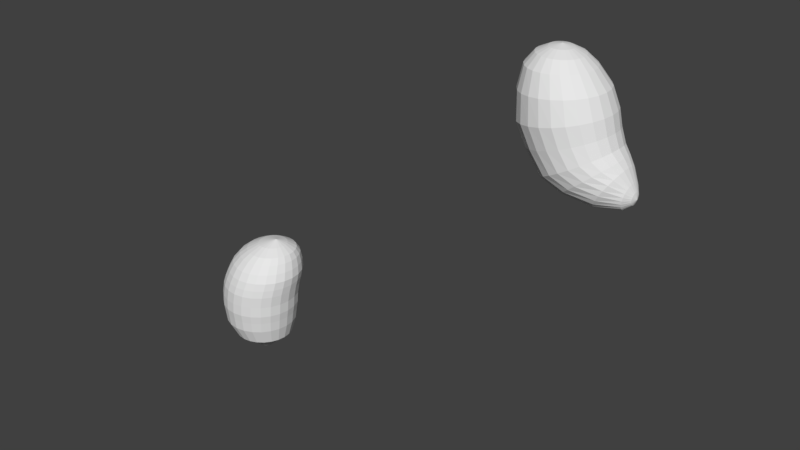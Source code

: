 # Source: GhostEnemy.blend  (saved by Blender 2.79.0; exported with 4.5.12 LTS)
import bpy
from mathutils import Matrix  # noqa: F401  (used for matrix-valued properties, if any)

bpy.ops.wm.read_factory_settings(use_empty=True)
scene = bpy.context.scene
scene.name = 'Scene'

# ---- collections
col_collection_1 = bpy.data.collections.new('Collection 1'); scene.collection.children.link(col_collection_1)

# ---- world
world_world = bpy.data.worlds.new('World'); scene.world = world_world
world_world.color = (0.05088, 0.05088, 0.05088)
world_world.use_sun_shadow = False
world_world.sun_shadow_jitter_overblur = 0.0
world_world.cycles.sampling_method = 'MANUAL'

# ---- meshes
me_sphere_005 = bpy.data.meshes.new('Sphere.005')
me_sphere_005.from_pydata([(0.3212, 0.5576, 2.2), (0.4191, 0.5447, 2.2), (0.4273, 0.9121, 1.896), (0.4033, 0.9805, 1.475), (0.3288, 0.931, 1.082), (0.2668, 0.8957, 0.5033), (0.2404, 0.8278, 0.004072), (0.5104, 0.5069, 2.2), (0.6185, 0.833, 1.896), (0.6379, 0.8833, 1.475), (0.5714, 0.8305, 1.082), (0.5078, 0.7959, 0.5033), (0.4643, 0.735, 0.004072), (0.4484, 0.1792, 2.324), (0.5888, 0.4468, 2.2), (0.7826, 0.707, 1.896), (0.8394, 0.7287, 1.475), (0.7798, 0.6706, 1.082), (0.7147, 0.6372, 0.5033), (0.6567, 0.5874, 0.004072), (0.6489, 0.3684, 2.2), (0.9085, 0.5429, 1.896), (0.9941, 0.5272, 1.475), (0.9396, 0.4623, 1.082), (0.8734, 0.4303, 0.5033), (0.8042, 0.3951, 0.004072), (0.6867, 0.2771, 2.2), (0.9877, 0.3517, 1.896), (1.091, 0.2925, 1.475), (1.04, 0.2196, 1.082), (0.9732, 0.1893, 0.5033), (0.897, 0.1711, 0.004072), (0.6996, 0.1792, 2.2), (1.015, 0.1466, 1.896), (1.124, 0.04072, 1.475), (1.074, -0.04072, 1.082), (1.007, -0.06923, 0.5033), (0.9286, -0.06923, 0.004072), (0.6867, 0.08123, 2.2), (0.9877, -0.05852, 1.896), (1.091, -0.2111, 1.475), (1.04, -0.3011, 1.082), (0.9732, -0.3278, 0.5033), (0.897, -0.3096, 0.004072), (0.6489, -0.01004, 2.2), (0.9085, -0.2497, 1.896), (0.9941, -0.4457, 1.475), (0.9396, -0.5437, 1.082), (0.8734, -0.5687, 0.5033), (0.8042, -0.5336, 0.004072), (0.5888, -0.08842, 2.2), (0.7826, -0.4138, 1.896), (0.8394, -0.6472, 1.475), (0.7798, -0.7521, 1.082), (0.7147, -0.7756, 0.5033), (0.6567, -0.7259, 0.004072), (0.5104, -0.1486, 2.2), (0.6185, -0.5398, 1.896), (0.6379, -0.8018, 1.475), (0.5714, -0.9119, 1.082), (0.5078, -0.9344, 0.5033), (0.4643, -0.8735, 0.004072), (0.4191, -0.1864, 2.2), (0.4273, -0.6189, 1.896), (0.4033, -0.899, 1.475), (0.3288, -1.012, 1.082), (0.2668, -1.034, 0.5033), (0.2404, -0.9662, 0.004072), (0.3212, -0.1993, 2.2), (0.2222, -0.6459, 1.896), (0.1515, -0.9322, 1.475), (0.06841, -1.047, 1.082), (0.00828, -1.068, 0.5033), (-8.179e-08, -0.9979, 0.004072), (0.2232, -0.1864, 2.2), (0.01706, -0.6189, 1.896), (-0.1003, -0.899, 1.475), (-0.192, -1.012, 1.082), (-0.2503, -1.034, 0.5033), (-0.2404, -0.9662, 0.004072), (0.1319, -0.1486, 2.2), (-0.1741, -0.5398, 1.896), (-0.335, -0.8018, 1.475), (-0.4346, -0.9119, 1.082), (-0.4912, -0.9344, 0.5033), (-0.4643, -0.8735, 0.004072), (0.05356, -0.08842, 2.2), (-0.3382, -0.4138, 1.896), (-0.5365, -0.6472, 1.475), (-0.6429, -0.7521, 1.082), (-0.6981, -0.7756, 0.5033), (-0.6567, -0.7259, 0.004072), (-0.006578, -0.01004, 2.2), (-0.4642, -0.2497, 1.896), (-0.6911, -0.4457, 1.475), (-0.8028, -0.5437, 1.082), (-0.8569, -0.5687, 0.5033), (-0.8042, -0.5336, 0.004072), (-0.04439, 0.08123, 2.2), (-0.5433, -0.05852, 1.896), (-0.7883, -0.2111, 1.475), (-0.9033, -0.3011, 1.082), (-0.9567, -0.3278, 0.5033), (-0.897, -0.3096, 0.004072), (-0.05728, 0.1792, 2.2), (-0.5704, 0.1466, 1.896), (-0.8214, 0.04072, 1.475), (-0.9376, -0.04072, 1.082), (-0.9907, -0.06923, 0.5033), (-0.9286, -0.06923, 0.004072), (-0.04439, 0.2771, 2.2), (-0.5433, 0.3517, 1.896), (-0.7883, 0.2925, 1.475), (-0.9033, 0.2196, 1.082), (-0.9567, 0.1893, 0.5033), (-0.897, 0.1711, 0.004072), (-0.006578, 0.3684, 2.2), (-0.4642, 0.5429, 1.896), (-0.6911, 0.5272, 1.475), (-0.8028, 0.4623, 1.082), (-0.8569, 0.4303, 0.5033), (-0.8042, 0.3951, 0.004072), (0.05356, 0.4468, 2.2), (-0.3382, 0.707, 1.896), (-0.5365, 0.7287, 1.475), (-0.6429, 0.6706, 1.082), (-0.6981, 0.6372, 0.5033), (-0.6567, 0.5874, 0.004072), (0.1319, 0.5069, 2.2), (-0.1741, 0.833, 1.896), (-0.335, 0.8833, 1.475), (-0.4346, 0.8305, 1.082), (-0.4912, 0.7959, 0.5033), (-0.4643, 0.735, 0.004072), (0.2232, 0.5447, 2.2), (0.01706, 0.9121, 1.896), (-0.1003, 0.9805, 1.475), (-0.192, 0.931, 1.082), (-0.2503, 0.8957, 0.5033), (-0.2404, 0.8278, 0.004072), (0.2222, 0.9391, 1.896), (0.1515, 1.014, 1.475), (0.06841, 0.9653, 1.082), (0.00828, 0.9298, 0.5033), (-4.028e-08, 0.8594, 0.004072), (0.2524, 0.8636, 0.2825), (0.4853, 0.7671, 0.2825), (0.6853, 0.6136, 0.2825), (0.8388, 0.4136, 0.2825), (0.9353, 0.1807, 0.2825), (0.9682, -0.06923, 0.2825), (0.9353, -0.3192, 0.2825), (0.8388, -0.5521, 0.2825), (0.6853, -0.7521, 0.2825), (0.4853, -0.9056, 0.2825), (0.2524, -1.002, 0.2825), (0.002443, -1.035, 0.2825), (-0.2475, -1.002, 0.2825), (-0.4804, -0.9056, 0.2825), (-0.6804, -0.7521, 0.2825), (-0.8339, -0.5521, 0.2825), (-0.9304, -0.3192, 0.2825), (-0.9633, -0.06923, 0.2825), (-0.9304, 0.1807, 0.2825), (-0.8339, 0.4136, 0.2825), (-0.6804, 0.6136, 0.2825), (-0.4804, 0.7671, 0.2825), (-0.2475, 0.8636, 0.2825), (0.002443, 0.8965, 0.2825), (0.2834, 0.9085, 0.7896), (0.5254, 0.8083, 0.7896), (0.7333, 0.6488, 0.7896), (0.8927, 0.441, 0.7896), (0.993, 0.1989, 0.7896), (1.027, -0.0608, 0.7896), (0.993, -0.3205, 0.7896), (0.8927, -0.5626, 0.7896), (0.7333, -0.7704, 0.7896), (0.5254, -0.9299, 0.7896), (0.2834, -1.03, 0.7896), (0.02368, -1.064, 0.7896), (-0.236, -1.03, 0.7896), (-0.4781, -0.9299, 0.7896), (-0.6859, -0.7704, 0.7896), (-0.8454, -0.5626, 0.7896), (-0.9456, -0.3205, 0.7896), (-0.9798, -0.0608, 0.7896), (-0.9456, 0.1989, 0.7896), (-0.8454, 0.441, 0.7896), (-0.6859, 0.6488, 0.7896), (-0.4781, 0.8083, 0.7896), (-0.236, 0.9085, 0.7896), (0.02368, 0.9427, 0.7896), (0.3652, 0.9652, 1.278), (0.6062, 0.8654, 1.278), (0.8132, 0.7066, 1.278), (0.972, 0.4996, 1.278), (1.072, 0.2586, 1.278), (1.106, 2.266e-07, 1.278), (1.072, -0.2586, 1.278), (0.972, -0.4996, 1.278), (0.8132, -0.7066, 1.278), (0.6062, -0.8654, 1.278), (0.3652, -0.9652, 1.278), (0.1066, -0.9993, 1.278), (-0.1521, -0.9652, 1.278), (-0.3931, -0.8654, 1.278), (-0.6, -0.7066, 1.278), (-0.7588, -0.4996, 1.278), (-0.8587, -0.2586, 1.278), (-0.8927, 4.26e-07, 1.278), (-0.8587, 0.2586, 1.278), (-0.7588, 0.4996, 1.278), (-0.6, 0.7066, 1.278), (-0.3931, 0.8654, 1.278), (-0.1521, 0.9652, 1.278), (0.1066, 0.9993, 1.278), (0.4516, 0.7882, 2.052), (0.6077, 0.7235, 2.052), (0.7418, 0.6207, 2.052), (0.8446, 0.4866, 2.052), (0.9093, 0.3306, 2.052), (0.9313, 0.1631, 2.052), (0.9093, -0.004452, 2.052), (0.8446, -0.1605, 2.052), (0.7418, -0.2946, 2.052), (0.6077, -0.3974, 2.052), (0.4516, -0.4621, 2.052), (0.2841, -0.4841, 2.052), (0.1166, -0.4621, 2.052), (-0.03945, -0.3974, 2.052), (-0.1735, -0.2946, 2.052), (-0.2763, -0.1605, 2.052), (-0.341, -0.004452, 2.052), (-0.363, 0.1631, 2.052), (-0.341, 0.3306, 2.052), (-0.2763, 0.4866, 2.052), (-0.1735, 0.6207, 2.052), (-0.03945, 0.7235, 2.052), (0.1166, 0.7882, 2.052), (0.2841, 0.8102, 2.052), (0.4102, 0.968, 1.685), (0.629, 0.8774, 1.685), (0.8169, 0.7333, 1.685), (0.961, 0.5454, 1.685), (1.052, 0.3267, 1.685), (1.083, 0.09189, 1.685), (1.052, -0.1429, 1.685), (0.961, -0.3616, 1.685), (0.8169, -0.5495, 1.685), (0.629, -0.6936, 1.685), (0.4102, -0.7842, 1.685), (0.1755, -0.8152, 1.685), (-0.05928, -0.7842, 1.685), (-0.278, -0.6936, 1.685), (-0.4659, -0.5495, 1.685), (-0.61, -0.3616, 1.685), (-0.7007, -0.1429, 1.685), (-0.7316, 0.09189, 1.685), (-0.7007, 0.3267, 1.685), (-0.61, 0.5454, 1.685), (-0.4659, 0.7333, 1.685), (-0.278, 0.8774, 1.685), (-0.05928, 0.968, 1.685), (0.1755, 0.9989, 1.685), (0.2649, 0.6568, -0.397), (0.4462, 0.5817, -0.397), (0.6019, 0.4623, -0.397), (0.7213, 0.3066, -0.397), (0.7964, 0.1253, -0.397), (0.822, -0.06923, -0.397), (0.7964, -0.2638, -0.397), (0.7213, -0.4451, -0.397), (0.6019, -0.6007, -0.397), (0.4462, -0.7202, -0.397), (0.2649, -0.7953, -0.397), (0.07037, -0.8209, -0.397), (-0.1242, -0.7953, -0.397), (-0.3055, -0.7202, -0.397), (-0.4611, -0.6007, -0.397), (-0.5806, -0.4451, -0.397), (-0.6557, -0.2638, -0.397), (-0.6813, -0.06923, -0.397), (-0.6557, 0.1253, -0.397), (-0.5806, 0.3066, -0.397), (-0.4611, 0.4623, -0.397), (-0.3055, 0.5817, -0.397), (-0.1242, 0.6568, -0.397), (0.07037, 0.6824, -0.397), (0.215, 0.3654, -0.6011), (0.3235, 0.3205, -0.6011), (0.4167, 0.249, -0.6011), (0.4882, 0.1558, -0.6011), (0.5332, 0.04724, -0.6011), (0.5485, -0.06923, -0.6011), (0.5332, -0.1857, -0.6011), (0.4882, -0.2942, -0.6011), (0.4167, -0.3874, -0.6011), (0.3235, -0.4589, -0.6011), (0.215, -0.5039, -0.6011), (0.09852, -0.5192, -0.6011), (-0.01795, -0.5039, -0.6011), (-0.1265, -0.4589, -0.6011), (-0.2197, -0.3874, -0.6011), (-0.2912, -0.2942, -0.6011), (-0.3362, -0.1857, -0.6011), (-0.3515, -0.06923, -0.6011), (-0.3362, 0.04724, -0.6011), (-0.2912, 0.1558, -0.6011), (-0.2197, 0.249, -0.6011), (-0.1265, 0.3205, -0.6011), (-0.01795, 0.3654, -0.6011), (0.09852, 0.3808, -0.6011), (0.1563, 0.09402, -0.8544), (0.1971, 0.07713, -0.8544), (0.2321, 0.05028, -0.8544), (0.259, 0.01527, -0.8544), (0.2758, -0.02549, -0.8544), (0.2816, -0.06923, -0.8544), (0.2758, -0.113, -0.8544), (0.259, -0.1537, -0.8544), (0.2321, -0.1887, -0.8544), (0.1971, -0.2156, -0.8544), (0.1563, -0.2325, -0.8544), (0.1126, -0.2382, -0.8544), (0.06885, -0.2325, -0.8544), (0.02809, -0.2156, -0.8544), (-0.006913, -0.1887, -0.8544), (-0.03377, -0.1537, -0.8544), (-0.05066, -0.113, -0.8544), (-0.05641, -0.06923, -0.8544), (-0.05066, -0.02549, -0.8544), (-0.03377, 0.01527, -0.8544), (-0.006913, 0.05028, -0.8544), (0.02809, 0.07713, -0.8544), (0.06885, 0.09402, -0.8544), (0.1126, 0.09978, -0.8544)], [], [(216, 141, 3, 193), (0, 13, 1), (192, 142, 4, 169), (240, 0, 1, 217), (168, 143, 5, 145), (264, 140, 2, 241), (169, 4, 10, 170), (217, 1, 7, 218), (145, 5, 11, 146), (241, 2, 8, 242), (193, 3, 9, 194), (1, 13, 7), (194, 9, 16, 195), (7, 13, 14), (170, 10, 17, 171), (218, 7, 14, 219), (146, 11, 18, 147), (242, 8, 15, 243), (147, 18, 24, 148), (243, 15, 21, 244), (195, 16, 22, 196), (14, 13, 20), (171, 17, 23, 172), (219, 14, 20, 220), (172, 23, 29, 173), (220, 20, 26, 221), (148, 24, 30, 149), (244, 21, 27, 245), (196, 22, 28, 197), (20, 13, 26), (197, 28, 34, 198), (26, 13, 32), (173, 29, 35, 174), (221, 26, 32, 222), (149, 30, 36, 150), (245, 27, 33, 246), (150, 36, 42, 151), (246, 33, 39, 247), (198, 34, 40, 199), (32, 13, 38), (174, 35, 41, 175), (222, 32, 38, 223), (175, 41, 47, 176), (223, 38, 44, 224), (151, 42, 48, 152), (247, 39, 45, 248), (199, 40, 46, 200), (38, 13, 44), (200, 46, 52, 201), (44, 13, 50), (176, 47, 53, 177), (224, 44, 50, 225), (152, 48, 54, 153), (248, 45, 51, 249), (153, 54, 60, 154), (249, 51, 57, 250), (201, 52, 58, 202), (50, 13, 56), (177, 53, 59, 178), (225, 50, 56, 226), (56, 13, 62), (178, 59, 65, 179), (226, 56, 62, 227), (154, 60, 66, 155), (250, 57, 63, 251), (202, 58, 64, 203), (203, 64, 70, 204), (62, 13, 68), (179, 65, 71, 180), (227, 62, 68, 228), (155, 66, 72, 156), (251, 63, 69, 252), (228, 68, 74, 229), (156, 72, 78, 157), (252, 69, 75, 253), (204, 70, 76, 205), (68, 13, 74), (180, 71, 77, 181), (74, 13, 80), (181, 77, 83, 182), (229, 74, 80, 230), (157, 78, 84, 158), (253, 75, 81, 254), (205, 76, 82, 206), (254, 81, 87, 255), (206, 82, 88, 207), (80, 13, 86), (182, 83, 89, 183), (230, 80, 86, 231), (158, 84, 90, 159), (231, 86, 92, 232), (159, 90, 96, 160), (255, 87, 93, 256), (207, 88, 94, 208), (86, 13, 92), (183, 89, 95, 184), (208, 94, 100, 209), (92, 13, 98), (184, 95, 101, 185), (232, 92, 98, 233), (160, 96, 102, 161), (256, 93, 99, 257), (257, 99, 105, 258), (209, 100, 106, 210), (98, 13, 104), (185, 101, 107, 186), (233, 98, 104, 234), (161, 102, 108, 162), (186, 107, 113, 187), (234, 104, 110, 235), (162, 108, 114, 163), (258, 105, 111, 259), (210, 106, 112, 211), (104, 13, 110), (211, 112, 118, 212), (110, 13, 116), (187, 113, 119, 188), (235, 110, 116, 236), (163, 114, 120, 164), (259, 111, 117, 260), (164, 120, 126, 165), (260, 117, 123, 261), (212, 118, 124, 213), (116, 13, 122), (188, 119, 125, 189), (236, 116, 122, 237), (189, 125, 131, 190), (237, 122, 128, 238), (165, 126, 132, 166), (261, 123, 129, 262), (213, 124, 130, 214), (122, 13, 128), (214, 130, 136, 215), (128, 13, 134), (190, 131, 137, 191), (238, 128, 134, 239), (166, 132, 138, 167), (262, 129, 135, 263), (167, 138, 143, 168), (263, 135, 140, 264), (215, 136, 141, 216), (134, 13, 0), (191, 137, 142, 192), (239, 134, 0, 240), (139, 167, 168, 144), (133, 166, 167, 139), (127, 165, 166, 133), (121, 164, 165, 127), (115, 163, 164, 121), (109, 162, 163, 115), (103, 161, 162, 109), (97, 160, 161, 103), (91, 159, 160, 97), (85, 158, 159, 91), (79, 157, 158, 85), (73, 156, 157, 79), (67, 155, 156, 73), (61, 154, 155, 67), (55, 153, 154, 61), (49, 152, 153, 55), (43, 151, 152, 49), (37, 150, 151, 43), (31, 149, 150, 37), (25, 148, 149, 31), (19, 147, 148, 25), (12, 146, 147, 19), (6, 145, 146, 12), (144, 168, 145, 6), (138, 191, 192, 143), (132, 190, 191, 138), (126, 189, 190, 132), (120, 188, 189, 126), (114, 187, 188, 120), (108, 186, 187, 114), (102, 185, 186, 108), (96, 184, 185, 102), (90, 183, 184, 96), (84, 182, 183, 90), (78, 181, 182, 84), (72, 180, 181, 78), (66, 179, 180, 72), (60, 178, 179, 66), (54, 177, 178, 60), (48, 176, 177, 54), (42, 175, 176, 48), (36, 174, 175, 42), (30, 173, 174, 36), (24, 172, 173, 30), (18, 171, 172, 24), (11, 170, 171, 18), (5, 169, 170, 11), (143, 192, 169, 5), (137, 215, 216, 142), (131, 214, 215, 137), (125, 213, 214, 131), (119, 212, 213, 125), (113, 211, 212, 119), (107, 210, 211, 113), (101, 209, 210, 107), (95, 208, 209, 101), (89, 207, 208, 95), (83, 206, 207, 89), (77, 205, 206, 83), (71, 204, 205, 77), (65, 203, 204, 71), (59, 202, 203, 65), (53, 201, 202, 59), (47, 200, 201, 53), (41, 199, 200, 47), (35, 198, 199, 41), (29, 197, 198, 35), (23, 196, 197, 29), (17, 195, 196, 23), (10, 194, 195, 17), (4, 193, 194, 10), (142, 216, 193, 4), (135, 239, 240, 140), (129, 238, 239, 135), (123, 237, 238, 129), (117, 236, 237, 123), (111, 235, 236, 117), (105, 234, 235, 111), (99, 233, 234, 105), (93, 232, 233, 99), (87, 231, 232, 93), (81, 230, 231, 87), (75, 229, 230, 81), (69, 228, 229, 75), (63, 227, 228, 69), (57, 226, 227, 63), (51, 225, 226, 57), (45, 224, 225, 51), (39, 223, 224, 45), (33, 222, 223, 39), (27, 221, 222, 33), (21, 220, 221, 27), (15, 219, 220, 21), (8, 218, 219, 15), (2, 217, 218, 8), (140, 240, 217, 2), (136, 263, 264, 141), (130, 262, 263, 136), (124, 261, 262, 130), (118, 260, 261, 124), (112, 259, 260, 118), (106, 258, 259, 112), (100, 257, 258, 106), (94, 256, 257, 100), (88, 255, 256, 94), (82, 254, 255, 88), (76, 253, 254, 82), (70, 252, 253, 76), (64, 251, 252, 70), (58, 250, 251, 64), (52, 249, 250, 58), (46, 248, 249, 52), (40, 247, 248, 46), (34, 246, 247, 40), (28, 245, 246, 34), (22, 244, 245, 28), (16, 243, 244, 22), (9, 242, 243, 16), (3, 241, 242, 9), (141, 264, 241, 3), (133, 139, 287, 286), (121, 127, 285, 284), (127, 133, 286, 285), (79, 85, 278, 277), (6, 12, 266, 265), (49, 55, 273, 272), (115, 121, 284, 283), (37, 43, 271, 270), (43, 49, 272, 271), (139, 144, 288, 287), (85, 91, 279, 278), (73, 79, 277, 276), (144, 6, 265, 288), (109, 115, 283, 282), (67, 73, 276, 275), (55, 61, 274, 273), (61, 67, 275, 274), (31, 37, 270, 269), (97, 103, 281, 280), (19, 25, 268, 267), (25, 31, 269, 268), (103, 109, 282, 281), (91, 97, 280, 279), (12, 19, 267, 266), (276, 277, 301, 300), (269, 270, 294, 293), (284, 285, 309, 308), (277, 278, 302, 301), (270, 271, 295, 294), (285, 286, 310, 309), (278, 279, 303, 302), (271, 272, 296, 295), (286, 287, 311, 310), (279, 280, 304, 303), (272, 273, 297, 296), (287, 288, 312, 311), (265, 266, 290, 289), (280, 281, 305, 304), (273, 274, 298, 297), (288, 265, 289, 312), (266, 267, 291, 290), (281, 282, 306, 305), (274, 275, 299, 298), (267, 268, 292, 291), (282, 283, 307, 306), (275, 276, 300, 299), (268, 269, 293, 292), (283, 284, 308, 307), (311, 312, 336, 335), (289, 290, 314, 313), (304, 305, 329, 328), (297, 298, 322, 321), (312, 289, 313, 336), (290, 291, 315, 314), (305, 306, 330, 329), (298, 299, 323, 322), (291, 292, 316, 315), (306, 307, 331, 330), (299, 300, 324, 323), (292, 293, 317, 316), (307, 308, 332, 331), (300, 301, 325, 324), (293, 294, 318, 317), (308, 309, 333, 332), (301, 302, 326, 325), (294, 295, 319, 318), (309, 310, 334, 333), (302, 303, 327, 326), (295, 296, 320, 319), (310, 311, 335, 334), (303, 304, 328, 327), (296, 297, 321, 320)])
me_sphere_005.use_remesh_preserve_volume = False
me_sphere_005.use_remesh_preserve_attributes = False
me_sphere_005.use_mirror_vertex_groups = False
me_sphere_005.update()
me_sphere_001 = bpy.data.meshes.new('Sphere.001')
me_sphere_001.from_pydata([(-0.1515, 0.2543, 1.394), (1.623, 4.07e-07, -1.088), (-0.08802, 0.2457, 1.392), (-0.03344, 0.4629, 1.281), (0.04127, 0.6556, 1.074), (0.196, 0.8354, 0.6917), (0.3037, 0.9092, 0.2227), (0.4409, 0.8586, -0.1712), (0.635, 0.8024, -0.5265), (0.8839, 0.6912, -0.7203), (1.2, 0.5217, -0.8621), (1.48, 0.2741, -0.9958), (1.58, 0.1288, -1.049), (-0.02901, 0.2208, 1.39), (0.08087, 0.4155, 1.28), (0.2051, 0.588, 1.078), (0.4028, 0.7478, 0.7092), (0.5272, 0.8151, 0.2677), (0.6456, 0.7698, -0.1043), (0.8103, 0.7194, -0.4295), (1.017, 0.6197, -0.611), (1.264, 0.4672, -0.7553), (1.493, 0.2458, -0.9296), (1.583, 0.1155, -1.017), (-0.1428, 0.01393, 1.448), (0.02156, 0.1815, 1.388), (0.179, 0.3402, 1.28), (0.3459, 0.4804, 1.081), (0.5798, 0.6097, 0.7235), (0.7191, 0.6655, 0.3067), (0.8213, 0.6285, -0.04568), (0.9608, 0.5874, -0.3462), (1.132, 0.506, -0.5171), (1.318, 0.3807, -0.6638), (1.505, 0.2007, -0.8728), (1.586, 0.09428, -0.9902), (0.06022, 0.1305, 1.387), (0.2544, 0.242, 1.279), (0.4539, 0.3401, 1.084), (0.7153, 0.4307, 0.7341), (0.866, 0.4705, 0.3369), (0.9561, 0.4444, 0.0007976), (1.076, 0.4152, -0.2821), (1.22, 0.3578, -0.445), (1.359, 0.2688, -0.5938), (1.514, 0.1419, -0.8292), (1.588, 0.06666, -0.9694), (0.08438, 0.07116, 1.386), (0.3017, 0.1277, 1.279), (0.5218, 0.1769, 1.086), (0.8, 0.2228, 0.7406), (0.9582, 0.2435, 0.3559), (1.041, 0.2301, 0.03036), (1.148, 0.2147, -0.2418), (1.275, 0.1852, -0.3998), (1.384, 0.1388, -0.5499), (1.519, 0.07346, -0.8017), (1.589, 0.03451, -0.9563), (0.09239, 0.007636, 1.386), (0.3179, 0.005025, 1.279), (0.545, 0.001639, 1.086), (0.8288, 3.161e-07, 0.7428), (0.9896, 4.132e-07, 0.3624), (1.07, 3.226e-07, 0.0405), (1.172, 3.975e-07, -0.228), (1.294, 3.237e-07, -0.3843), (1.392, 3.561e-07, -0.535), (1.521, 3.837e-07, -0.7924), (1.589, 3.949e-07, -0.9518), (0.08373, -0.05578, 1.386), (0.3017, -0.1177, 1.279), (0.522, -0.1736, 1.085), (0.8, -0.2228, 0.7406), (0.9582, -0.2435, 0.3559), (1.041, -0.2301, 0.03036), (1.148, -0.2147, -0.2418), (1.275, -0.1852, -0.3998), (1.384, -0.1388, -0.5499), (1.519, -0.07345, -0.8017), (1.589, -0.03451, -0.9563), (0.05899, -0.1148, 1.387), (0.2544, -0.232, 1.279), (0.4542, -0.3369, 1.084), (0.7153, -0.4307, 0.7341), (0.866, -0.4705, 0.3369), (0.9561, -0.4444, 0.0007976), (1.076, -0.4152, -0.2821), (1.22, -0.3578, -0.445), (1.359, -0.2688, -0.5938), (1.514, -0.1419, -0.8292), (1.588, -0.06666, -0.9694), (0.01986, -0.1654, 1.388), (0.179, -0.3301, 1.28), (0.3464, -0.4771, 1.081), (0.5798, -0.6097, 0.7235), (0.7191, -0.6655, 0.3067), (0.8213, -0.6285, -0.04568), (0.9608, -0.5874, -0.3462), (1.132, -0.506, -0.5171), (1.318, -0.3807, -0.6638), (1.505, -0.2007, -0.8728), (1.586, -0.09428, -0.9902), (-0.031, -0.2041, 1.389), (0.08087, -0.4055, 1.28), (0.2059, -0.5847, 1.077), (0.4028, -0.7478, 0.7092), (0.5272, -0.8151, 0.2677), (0.6456, -0.7698, -0.1043), (0.8103, -0.7194, -0.4295), (1.017, -0.6197, -0.611), (1.264, -0.4672, -0.7553), (1.493, -0.2458, -0.9296), (1.583, -0.1155, -1.017), (-0.09014, -0.2283, 1.391), (-0.03344, -0.4528, 1.281), (0.04218, -0.6524, 1.073), (0.196, -0.8354, 0.6917), (0.3037, -0.9092, 0.2227), (0.4409, -0.8586, -0.1712), (0.635, -0.8023, -0.5265), (0.8839, -0.6912, -0.7203), (1.2, -0.5217, -0.8621), (1.48, -0.2741, -0.9958), (1.58, -0.1288, -1.049), (-0.1535, -0.2364, 1.392), (-0.1561, -0.469, 1.282), (-0.1335, -0.6755, 1.069), (-0.02652, -0.8663, 0.6721), (0.06392, -0.9412, 0.1751), (0.2211, -0.8889, -0.2408), (0.4469, -0.8307, -0.6306), (0.7406, -0.7156, -0.8377), (1.131, -0.5401, -0.9764), (1.466, -0.2838, -1.067), (1.576, -0.1333, -1.083), (-0.2169, -0.2278, 1.394), (-0.2788, -0.4528, 1.283), (-0.3088, -0.6524, 1.064), (-0.2498, -0.8383, 0.6516), (-0.1759, -0.9092, 0.128), (0.001104, -0.8586, -0.3084), (0.2588, -0.8023, -0.7348), (0.5973, -0.6912, -0.955), (1.061, -0.5217, -1.091), (1.451, -0.2741, -1.138), (1.573, -0.1288, -1.117), (-0.2759, -0.2031, 1.395), (-0.3931, -0.4055, 1.284), (-0.4721, -0.5848, 1.061), (-0.4585, -0.7528, 0.6318), (-0.3994, -0.8151, 0.08423), (-0.2039, -0.7698, -0.3712), (0.08357, -0.7194, -0.8318), (0.4638, -0.6197, -1.064), (0.9964, -0.4677, -1.197), (1.438, -0.2458, -1.204), (1.57, -0.1155, -1.148), (-0.3265, -0.164, 1.396), (-0.4913, -0.3301, 1.285), (-0.6125, -0.4772, 1.059), (-0.6382, -0.6154, 0.6141), (-0.5913, -0.6656, 0.04688), (-0.3799, -0.6285, -0.4251), (-0.06694, -0.5874, -0.9151), (0.3491, -0.506, -1.158), (0.9408, -0.3819, -1.289), (1.426, -0.2007, -1.261), (1.567, -0.09428, -1.176), (-0.3653, -0.1131, 1.397), (-0.5666, -0.232, 1.285), (-0.7194, -0.337, 1.059), (-0.7763, -0.4356, 0.6003), (-0.7386, -0.4706, 0.01839), (-0.5149, -0.4444, -0.4665), (-0.1824, -0.4153, -0.9791), (0.2611, -0.3578, -1.23), (0.8981, -0.27, -1.359), (1.418, -0.1419, -1.304), (1.565, -0.06666, -1.196), (-0.3896, -0.05379, 1.397), (-0.6139, -0.1176, 1.286), (-0.7864, -0.1737, 1.059), (-0.8633, -0.2256, 0.5915), (-0.8313, -0.2436, 0.0005688), (-0.5998, -0.2301, -0.4926), (-0.255, -0.215, -1.019), (0.2058, -0.1852, -1.276), (0.8712, -0.1398, -1.403), (1.412, -0.07345, -1.332), (1.564, -0.03451, -1.209), (-0.3978, 0.009778, 1.398), (-0.6301, 0.005025, 1.286), (-0.8092, 0.001624, 1.06), (-0.893, 4.835e-07, 0.5884), (-0.8628, 4.322e-07, -0.005493), (-0.6288, 4.347e-07, -0.5015), (-0.2798, 4.676e-07, -1.033), (0.187, 5.685e-07, -1.291), (0.8621, 5.35e-07, -1.418), (1.41, 4.647e-07, -1.341), (1.563, 4.377e-07, -1.214), (-0.3892, 0.0733, 1.398), (-0.6139, 0.1277, 1.286), (-0.7865, 0.1769, 1.06), (-0.8633, 0.2256, 0.5915), (-0.8313, 0.2436, 0.0005688), (-0.5998, 0.2301, -0.4926), (-0.255, 0.215, -1.019), (0.2058, 0.1852, -1.276), (0.8712, 0.1398, -1.403), (1.412, 0.07346, -1.332), (1.564, 0.03451, -1.209), (-0.3645, 0.1324, 1.398), (-0.5666, 0.242, 1.285), (-0.7196, 0.3402, 1.059), (-0.7763, 0.4356, 0.6003), (-0.7386, 0.4706, 0.01839), (-0.5149, 0.4444, -0.4665), (-0.1824, 0.4153, -0.9791), (0.2611, 0.3578, -1.23), (0.8981, 0.27, -1.359), (1.418, 0.1419, -1.304), (1.565, 0.06666, -1.196), (-0.3253, 0.1832, 1.397), (-0.4913, 0.3402, 1.285), (-0.6129, 0.4805, 1.06), (-0.6382, 0.6154, 0.6141), (-0.5913, 0.6656, 0.04688), (-0.3799, 0.6285, -0.4251), (-0.06694, 0.5874, -0.9151), (0.3491, 0.506, -1.158), (0.9408, 0.3819, -1.289), (1.426, 0.2007, -1.261), (1.567, 0.09428, -1.176), (-0.2743, 0.222, 1.396), (-0.3931, 0.4155, 1.284), (-0.4729, 0.5881, 1.061), (-0.4585, 0.7528, 0.6318), (-0.3994, 0.8151, 0.08423), (-0.2039, 0.7698, -0.3712), (0.08357, 0.7194, -0.8318), (0.4638, 0.6197, -1.064), (0.9964, 0.4677, -1.197), (1.438, 0.2458, -1.204), (1.57, 0.1155, -1.148), (-0.215, 0.2463, 1.395), (-0.2788, 0.4629, 1.283), (-0.3095, 0.6557, 1.065), (-0.2498, 0.8383, 0.6516), (-0.1759, 0.9092, 0.128), (0.001104, 0.8586, -0.3084), (0.2588, 0.8023, -0.7348), (0.5973, 0.6912, -0.955), (1.061, 0.5217, -1.091), (1.451, 0.2741, -1.138), (1.573, 0.1288, -1.117), (-0.1561, 0.479, 1.282), (-0.1344, 0.6787, 1.069), (-0.02652, 0.8663, 0.6721), (0.06392, 0.9412, 0.1751), (0.2211, 0.8889, -0.2408), (0.4469, 0.8307, -0.6306), (0.7406, 0.7156, -0.8377), (1.131, 0.5401, -0.9764), (1.466, 0.2838, -1.067), (1.576, 0.1333, -1.083)], [], [(257, 256, 3, 4), (264, 263, 10, 11), (261, 260, 7, 8), (258, 257, 4, 5), (265, 264, 11, 12), (0, 24, 2), (262, 261, 8, 9), (259, 258, 5, 6), (1, 265, 12), (256, 0, 2, 3), (263, 262, 9, 10), (260, 259, 6, 7), (9, 8, 19, 20), (6, 5, 16, 17), (1, 12, 23), (3, 2, 13, 14), (10, 9, 20, 21), (7, 6, 17, 18), (4, 3, 14, 15), (11, 10, 21, 22), (8, 7, 18, 19), (5, 4, 15, 16), (12, 11, 22, 23), (2, 24, 13), (19, 18, 30, 31), (16, 15, 27, 28), (23, 22, 34, 35), (13, 24, 25), (20, 19, 31, 32), (17, 16, 28, 29), (1, 23, 35), (14, 13, 25, 26), (21, 20, 32, 33), (18, 17, 29, 30), (15, 14, 26, 27), (22, 21, 33, 34), (33, 32, 43, 44), (30, 29, 40, 41), (27, 26, 37, 38), (34, 33, 44, 45), (31, 30, 41, 42), (28, 27, 38, 39), (35, 34, 45, 46), (25, 24, 36), (32, 31, 42, 43), (29, 28, 39, 40), (1, 35, 46), (26, 25, 36, 37), (36, 24, 47), (43, 42, 53, 54), (40, 39, 50, 51), (1, 46, 57), (37, 36, 47, 48), (44, 43, 54, 55), (41, 40, 51, 52), (38, 37, 48, 49), (45, 44, 55, 56), (42, 41, 52, 53), (39, 38, 49, 50), (46, 45, 56, 57), (56, 55, 66, 67), (53, 52, 63, 64), (50, 49, 60, 61), (57, 56, 67, 68), (47, 24, 58), (54, 53, 64, 65), (51, 50, 61, 62), (1, 57, 68), (48, 47, 58, 59), (55, 54, 65, 66), (52, 51, 62, 63), (49, 48, 59, 60), (59, 58, 69, 70), (66, 65, 76, 77), (63, 62, 73, 74), (60, 59, 70, 71), (67, 66, 77, 78), (64, 63, 74, 75), (61, 60, 71, 72), (68, 67, 78, 79), (58, 24, 69), (65, 64, 75, 76), (62, 61, 72, 73), (1, 68, 79), (79, 78, 89, 90), (69, 24, 80), (76, 75, 86, 87), (73, 72, 83, 84), (1, 79, 90), (70, 69, 80, 81), (77, 76, 87, 88), (74, 73, 84, 85), (71, 70, 81, 82), (78, 77, 88, 89), (75, 74, 85, 86), (72, 71, 82, 83), (82, 81, 92, 93), (89, 88, 99, 100), (86, 85, 96, 97), (83, 82, 93, 94), (90, 89, 100, 101), (80, 24, 91), (87, 86, 97, 98), (84, 83, 94, 95), (1, 90, 101), (81, 80, 91, 92), (88, 87, 98, 99), (85, 84, 95, 96), (1, 101, 112), (92, 91, 102, 103), (99, 98, 109, 110), (96, 95, 106, 107), (93, 92, 103, 104), (100, 99, 110, 111), (97, 96, 107, 108), (94, 93, 104, 105), (101, 100, 111, 112), (91, 24, 102), (98, 97, 108, 109), (95, 94, 105, 106), (105, 104, 115, 116), (112, 111, 122, 123), (102, 24, 113), (109, 108, 119, 120), (106, 105, 116, 117), (1, 112, 123), (103, 102, 113, 114), (110, 109, 120, 121), (107, 106, 117, 118), (104, 103, 114, 115), (111, 110, 121, 122), (108, 107, 118, 119), (115, 114, 125, 126), (122, 121, 132, 133), (119, 118, 129, 130), (116, 115, 126, 127), (123, 122, 133, 134), (113, 24, 124), (120, 119, 130, 131), (117, 116, 127, 128), (1, 123, 134), (114, 113, 124, 125), (121, 120, 131, 132), (118, 117, 128, 129), (128, 127, 138, 139), (1, 134, 145), (125, 124, 135, 136), (132, 131, 142, 143), (129, 128, 139, 140), (126, 125, 136, 137), (133, 132, 143, 144), (130, 129, 140, 141), (127, 126, 137, 138), (134, 133, 144, 145), (124, 24, 135), (131, 130, 141, 142), (138, 137, 148, 149), (145, 144, 155, 156), (135, 24, 146), (142, 141, 152, 153), (139, 138, 149, 150), (1, 145, 156), (136, 135, 146, 147), (143, 142, 153, 154), (140, 139, 150, 151), (137, 136, 147, 148), (144, 143, 154, 155), (141, 140, 151, 152), (151, 150, 161, 162), (148, 147, 158, 159), (155, 154, 165, 166), (152, 151, 162, 163), (149, 148, 159, 160), (156, 155, 166, 167), (146, 24, 157), (153, 152, 163, 164), (150, 149, 160, 161), (1, 156, 167), (147, 146, 157, 158), (154, 153, 164, 165), (161, 160, 171, 172), (1, 167, 178), (158, 157, 168, 169), (165, 164, 175, 176), (162, 161, 172, 173), (159, 158, 169, 170), (166, 165, 176, 177), (163, 162, 173, 174), (160, 159, 170, 171), (167, 166, 177, 178), (157, 24, 168), (164, 163, 174, 175), (174, 173, 184, 185), (171, 170, 181, 182), (178, 177, 188, 189), (168, 24, 179), (175, 174, 185, 186), (172, 171, 182, 183), (1, 178, 189), (169, 168, 179, 180), (176, 175, 186, 187), (173, 172, 183, 184), (170, 169, 180, 181), (177, 176, 187, 188), (184, 183, 194, 195), (181, 180, 191, 192), (188, 187, 198, 199), (185, 184, 195, 196), (182, 181, 192, 193), (189, 188, 199, 200), (179, 24, 190), (186, 185, 196, 197), (183, 182, 193, 194), (1, 189, 200), (180, 179, 190, 191), (187, 186, 197, 198), (197, 196, 207, 208), (194, 193, 204, 205), (1, 200, 211), (191, 190, 201, 202), (198, 197, 208, 209), (195, 194, 205, 206), (192, 191, 202, 203), (199, 198, 209, 210), (196, 195, 206, 207), (193, 192, 203, 204), (200, 199, 210, 211), (190, 24, 201), (207, 206, 217, 218), (204, 203, 214, 215), (211, 210, 221, 222), (201, 24, 212), (208, 207, 218, 219), (205, 204, 215, 216), (1, 211, 222), (202, 201, 212, 213), (209, 208, 219, 220), (206, 205, 216, 217), (203, 202, 213, 214), (210, 209, 220, 221), (220, 219, 230, 231), (217, 216, 227, 228), (214, 213, 224, 225), (221, 220, 231, 232), (218, 217, 228, 229), (215, 214, 225, 226), (222, 221, 232, 233), (212, 24, 223), (219, 218, 229, 230), (216, 215, 226, 227), (1, 222, 233), (213, 212, 223, 224), (223, 24, 234), (230, 229, 240, 241), (227, 226, 237, 238), (1, 233, 244), (224, 223, 234, 235), (231, 230, 241, 242), (228, 227, 238, 239), (225, 224, 235, 236), (232, 231, 242, 243), (229, 228, 239, 240), (226, 225, 236, 237), (233, 232, 243, 244), (243, 242, 253, 254), (240, 239, 250, 251), (237, 236, 247, 248), (244, 243, 254, 255), (234, 24, 245), (241, 240, 251, 252), (238, 237, 248, 249), (1, 244, 255), (235, 234, 245, 246), (242, 241, 252, 253), (239, 238, 249, 250), (236, 235, 246, 247), (246, 245, 0, 256), (253, 252, 262, 263), (250, 249, 259, 260), (247, 246, 256, 257), (254, 253, 263, 264), (251, 250, 260, 261), (248, 247, 257, 258), (255, 254, 264, 265), (245, 24, 0), (252, 251, 261, 262), (249, 248, 258, 259), (1, 255, 265)])
me_sphere_001.use_remesh_preserve_volume = False
me_sphere_001.use_remesh_preserve_attributes = False
me_sphere_001.use_mirror_vertex_groups = False
me_sphere_001.update()

# ---- objects
ob_sphere_001 = bpy.data.objects.new('Sphere.001', me_sphere_005)
ob_sphere = bpy.data.objects.new('Sphere', me_sphere_001)

# ---- transforms, parenting, visibility, modifiers, constraints
ob_sphere_001.location = (-0.08806, 1.326e-07, -0.9871)
ob_sphere_001.scale = (0.9484, 0.9484, 0.9484)
ob_sphere_001.lineart.crease_threshold = 0.0
ob_sphere.location = (8.297, 0.0, 6.402)
ob_sphere.lineart.crease_threshold = 0.0

# ---- collection membership
col_collection_1.objects.link(ob_sphere_001)
col_collection_1.objects.link(ob_sphere)

# ---- scene / render settings (as saved in the file)
scene.frame_start = 1; scene.frame_end = 250; scene.frame_set(0)
scene.render.engine = 'BLENDER_EEVEE_NEXT'
scene.render.resolution_percentage = 50
scene.render.dither_intensity = 0.0
scene.cycles.use_denoising = False
scene.cycles.samples = 128
scene.cycles.sampling_pattern = 'TABULATED_SOBOL'
scene.cycles.use_adaptive_sampling = False
scene.cycles.use_light_tree = False
scene.cycles.blur_glossy = 0.0
scene.cycles.sample_clamp_indirect = 0.0
scene.view_settings.view_transform = 'Standard'
bpy.context.view_layer.update()

# ---- added for rendering (the .blend has no active camera and no usable light): camera, sun
cam_auto = bpy.data.cameras.new('AutoCamera')
cam_auto.lens = 50.0
cam_auto.sensor_width = 36.0
cam_auto.clip_end = 1000.0
ob_auto_camera = bpy.data.objects.new('AutoCamera', cam_auto)
scene.collection.objects.link(ob_auto_camera)
ob_auto_camera.location = (18.0707, -16.375, 13.9258)
ob_auto_camera.rotation_euler = (1.09748, -7.21219e-08, 0.694738)
scene.camera = ob_auto_camera
light_auto_sun = bpy.data.lights.new('AutoSun', 'SUN')
light_auto_sun.energy = 3.0
light_auto_sun.angle = 0.0523599
ob_auto_sun = bpy.data.objects.new('AutoSun', light_auto_sun)
scene.collection.objects.link(ob_auto_sun)
ob_auto_sun.rotation_euler = (0.872665, 0.174533, 0.523599)
bpy.context.view_layer.update()

